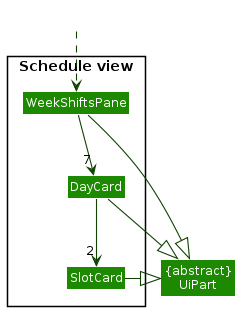

The diagram above was rendered by PlantUML. Its source (embedded in the PNG):
@startuml
!include style.puml
skinparam arrowThickness 1.1
skinparam arrowColor UI_COLOR_T4
skinparam classBackgroundColor UI_COLOR

Class "{abstract}\nUiPart" as UiPart

package "Schedule view" <<Rectangle>>{

class WeekShiftsPane
class DayCard
class SlotCard

}

WeekShiftsPane -|> UiPart
DayCard -|> UiPart
SlotCard -|> UiPart

Class HiddenOutside #FFFFFF
HiddenOutside ..> WeekShiftsPane
WeekShiftsPane --> "7" DayCard
DayCard --> "2" SlotCard


@enduml